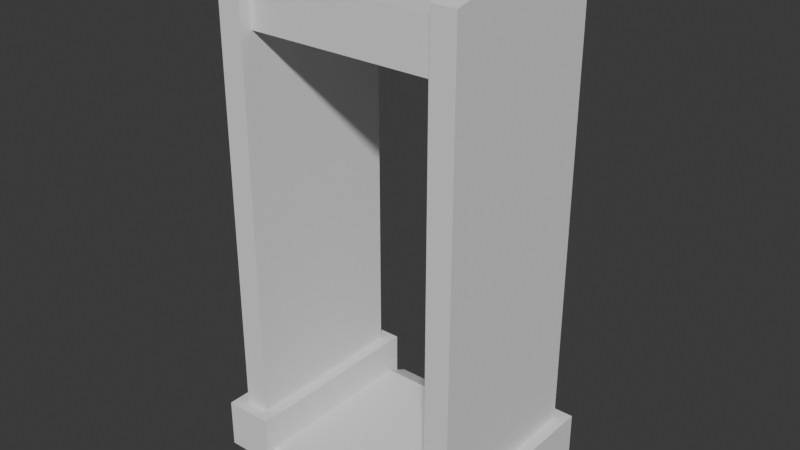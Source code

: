# Source: Props.blend  (saved by Blender 4.2.67; exported with 4.5.12 LTS)
import bpy
from mathutils import Matrix  # noqa: F401  (used for matrix-valued properties, if any)

bpy.ops.wm.read_factory_settings(use_empty=True)
scene = bpy.context.scene
scene.name = 'Scene'

# ---- collections
col_secuirty = bpy.data.collections.new('Secuirty'); scene.collection.children.link(col_secuirty)

# ---- world
world_world = bpy.data.worlds.new('World'); scene.world = world_world
world_world.use_nodes = True; world_world.node_tree.nodes.clear()
_N = world_world.node_tree.nodes; _L = world_world.node_tree.links
n0 = _N.new('ShaderNodeOutputWorld'); n0.name = 'World Output'; n0.location = (300, 300)
n1 = _N.new('ShaderNodeBackground'); n1.name = 'Background'; n1.location = (10, 300)
n1.inputs[0].default_value = (0.05088, 0.05088, 0.05088, 1.0)
_L.new(n1.outputs[0], n0.inputs[0])
n0.is_active_output = True
world_world.color = (0.05088, 0.05088, 0.05088)
world_world.sun_shadow_jitter_overblur = 0.0

# ---- meshes
me_cube_001 = bpy.data.meshes.new('Cube.001')
me_cube_001.from_pydata([(0.8, -0.7, 0.2), (0.8, -0.7, 4.0), (0.8, 0.7, 0.2), (0.8, 0.7, 4.0), (1.0, -0.7, 0.2), (1.0, -0.7, 4.0), (1.0, 0.7, 0.2), (1.0, 0.7, 4.0), (-1.0, -0.7, 0.2), (-1.0, -0.7, 4.0), (-1.0, 0.7, 0.2), (-1.0, 0.7, 4.0), (-0.8, -0.7, 0.2), (-0.8, -0.7, 4.0), (-0.8, 0.7, 0.2), (-0.8, 0.7, 4.0), (-0.8, -0.6, 3.5), (-0.8, -0.6, 3.9), (-0.8, 0.6, 3.5), (-0.8, 0.6, 3.9), (0.8, -0.6, 3.5), (0.8, -0.6, 3.9), (0.8, 0.6, 3.5), (0.8, 0.6, 3.9), (0.8, 0.2333, 0.2), (0.8, -0.2333, 0.2), (0.8, -0.2333, 4.1), (0.8, 0.2333, 4.1), (1.0, -0.2333, 0.2), (1.0, 0.2333, 0.2), (1.0, 0.2333, 4.1), (1.0, -0.2333, 4.1), (-1.0, 0.2333, 0.2), (-1.0, -0.2333, 0.2), (-1.0, -0.2333, 4.1), (-1.0, 0.2333, 4.1), (-0.8, -0.2333, 0.2), (-0.8, 0.2333, 0.2), (-0.8, 0.2333, 4.1), (-0.8, -0.2333, 4.1), (0.7, -0.8, 1.49e-08), (0.7, -0.8, 0.4), (0.7, 0.8, 1.49e-08), (0.7, 0.8, 0.4), (1.1, -0.8, 1.49e-08), (1.1, -0.8, 0.4), (1.1, 0.8, 1.49e-08), (1.1, 0.8, 0.4), (-1.1, -0.8, 1.49e-08), (-1.1, -0.8, 0.4), (-1.1, 0.8, 1.49e-08), (-1.1, 0.8, 0.4), (-0.7, -0.8, 1.49e-08), (-0.7, -0.8, 0.4), (-0.7, 0.8, 1.49e-08), (-0.7, 0.8, 0.4), (-0.7, -0.7, 0.0), (-0.7, -0.7, 0.1), (-0.7, 0.7, 0.0), (-0.7, 0.7, 0.1), (0.7, -0.7, 0.0), (0.7, -0.7, 0.1), (0.7, 0.7, 0.0), (0.7, 0.7, 0.1), (-0.7, 0.9, 0.0), (0.7, 0.9, -3.725e-08), (-0.7, -0.9, -3.725e-08), (0.7, -0.9, -3.725e-08)], [], [(24, 27, 3, 2), (2, 3, 7, 6), (28, 31, 5, 4), (4, 5, 1, 0), (25, 28, 4, 0), (31, 26, 1, 5), (32, 35, 11, 10), (10, 11, 15, 14), (36, 39, 13, 12), (12, 13, 9, 8), (33, 36, 12, 8), (39, 34, 9, 13), (16, 17, 19, 18), (18, 19, 23, 22), (22, 23, 21, 20), (20, 21, 17, 16), (18, 22, 20, 16), (23, 19, 17, 21), (7, 3, 27, 30), (30, 27, 26, 31), (2, 6, 29, 24), (24, 29, 28, 25), (6, 7, 30, 29), (29, 30, 31, 28), (0, 1, 26, 25), (25, 26, 27, 24), (15, 11, 35, 38), (38, 35, 34, 39), (10, 14, 37, 32), (32, 37, 36, 33), (14, 15, 38, 37), (37, 38, 39, 36), (8, 9, 34, 33), (33, 34, 35, 32), (40, 41, 43, 42), (42, 43, 47, 46), (46, 47, 45, 44), (44, 45, 41, 40), (42, 46, 44, 40), (47, 43, 41, 45), (48, 49, 51, 50), (50, 51, 55, 54), (54, 55, 53, 52), (52, 53, 49, 48), (50, 54, 52, 48), (55, 51, 49, 53), (56, 57, 59, 58), (59, 63, 65, 64), (62, 63, 61, 60), (57, 56, 66), (58, 62, 60, 56), (63, 59, 57, 61), (58, 59, 64), (63, 62, 65), (62, 58, 64, 65), (56, 60, 67, 66), (61, 57, 66, 67), (60, 61, 67)])
_uv = me_cube_001.uv_layers.new(name='UVMap')
_uv.uv.foreach_set('vector', [0.375, 0.1667, 0.625, 0.1667, 0.625, 0.25, 0.375, 0.25, 0.375, 0.25, 0.625, 0.25, 0.625, 0.5, 0.375, 0.5, 0.375, 0.6667, 0.625, 0.6667, 0.625, 0.75, 0.375, 0.75, 0.375, 0.75, 0.625, 0.75, 0.625, 1.0, 0.375, 1.0, 0.125, 0.6667, 0.375, 0.6667, 0.375, 0.75, 0.125, 0.75, 0.625, 0.6667, 0.875, 0.6667, 0.875, 0.75, 0.625, 0.75, 0.375, 0.1667, 0.625, 0.1667, 0.625, 0.25, 0.375, 0.25, 0.375, 0.25, 0.625, 0.25, 0.625, 0.5, 0.375, 0.5, 0.375, 0.6667, 0.625, 0.6667, 0.625, 0.75, 0.375, 0.75, 0.375, 0.75, 0.625, 0.75, 0.625, 1.0, 0.375, 1.0, 0.125, 0.6667, 0.375, 0.6667, 0.375, 0.75, 0.125, 0.75, 0.625, 0.6667, 0.875, 0.6667, 0.875, 0.75, 0.625, 0.75, 0.375, 0.0, 0.625, 0.0, 0.625, 0.25, 0.375, 0.25, 0.375, 0.25, 0.625, 0.25, 0.625, 0.5, 0.375, 0.5, 0.375, 0.5, 0.625, 0.5, 0.625, 0.75, 0.375, 0.75, 0.375, 0.75, 0.625, 0.75, 0.625, 1.0, 0.375, 1.0, 0.125, 0.5, 0.375, 0.5, 0.375, 0.75, 0.125, 0.75, 0.625, 0.5, 0.875, 0.5, 0.875, 0.75, 0.625, 0.75, 0.625, 0.5, 0.875, 0.5, 0.875, 0.5833, 0.625, 0.5833, 0.625, 0.5833, 0.875, 0.5833, 0.875, 0.6667, 0.625, 0.6667, 0.125, 0.5, 0.375, 0.5, 0.375, 0.5833, 0.125, 0.5833, 0.125, 0.5833, 0.375, 0.5833, 0.375, 0.6667, 0.125, 0.6667, 0.375, 0.5, 0.625, 0.5, 0.625, 0.5833, 0.375, 0.5833, 0.375, 0.5833, 0.625, 0.5833, 0.625, 0.6667, 0.375, 0.6667, 0.375, 0.0, 0.625, 0.0, 0.625, 0.08333, 0.375, 0.08333, 0.375, 0.08333, 0.625, 0.08333, 0.625, 0.1667, 0.375, 0.1667, 0.625, 0.5, 0.875, 0.5, 0.875, 0.5833, 0.625, 0.5833, 0.625, 0.5833, 0.875, 0.5833, 0.875, 0.6667, 0.625, 0.6667, 0.125, 0.5, 0.375, 0.5, 0.375, 0.5833, 0.125, 0.5833, 0.125, 0.5833, 0.375, 0.5833, 0.375, 0.6667, 0.125, 0.6667, 0.375, 0.5, 0.625, 0.5, 0.625, 0.5833, 0.375, 0.5833, 0.375, 0.5833, 0.625, 0.5833, 0.625, 0.6667, 0.375, 0.6667, 0.375, 0.0, 0.625, 0.0, 0.625, 0.08333, 0.375, 0.08333, 0.375, 0.08333, 0.625, 0.08333, 0.625, 0.1667, 0.375, 0.1667, 0.375, 0.0, 0.625, 0.0, 0.625, 0.25, 0.375, 0.25, 0.375, 0.25, 0.625, 0.25, 0.625, 0.5, 0.375, 0.5, 0.375, 0.5, 0.625, 0.5, 0.625, 0.75, 0.375, 0.75, 0.375, 0.75, 0.625, 0.75, 0.625, 1.0, 0.375, 1.0, 0.125, 0.5, 0.375, 0.5, 0.375, 0.75, 0.125, 0.75, 0.625, 0.5, 0.875, 0.5, 0.875, 0.75, 0.625, 0.75, 0.375, 0.0, 0.625, 0.0, 0.625, 0.25, 0.375, 0.25, 0.375, 0.25, 0.625, 0.25, 0.625, 0.5, 0.375, 0.5, 0.375, 0.5, 0.625, 0.5, 0.625, 0.75, 0.375, 0.75, 0.375, 0.75, 0.625, 0.75, 0.625, 1.0, 0.375, 1.0, 0.125, 0.5, 0.375, 0.5, 0.375, 0.75, 0.125, 0.75, 0.625, 0.5, 0.875, 0.5, 0.875, 0.75, 0.625, 0.75, 0.375, 0.0, 0.625, 0.0, 0.625, 0.25, 0.375, 0.25, 0.875, 0.5, 0.625, 0.5, 0.625, 0.5, 0.875, 0.5, 0.375, 0.5, 0.625, 0.5, 0.625, 0.75, 0.375, 0.75, 0.625, 0.0, 0.375, 0.0, 0.625, 0.0, 0.125, 0.5, 0.375, 0.5, 0.375, 0.75, 0.125, 0.75, 0.625, 0.5, 0.875, 0.5, 0.875, 0.75, 0.625, 0.75, 0.375, 0.25, 0.625, 0.25, 0.375, 0.25, 0.625, 0.5, 0.375, 0.5, 0.625, 0.5, 0.375, 0.5, 0.125, 0.5, 0.125, 0.5, 0.375, 0.5, 0.125, 0.75, 0.375, 0.75, 0.375, 0.75, 0.125, 0.75, 0.625, 0.75, 0.875, 0.75, 0.875, 0.75, 0.625, 0.75, 0.375, 0.75, 0.625, 0.75, 0.375, 0.75])
me_cube_001.update()

# ---- objects
ob_metal_detector = bpy.data.objects.new('Metal_Detector', me_cube_001)

# ---- transforms, parenting, visibility, modifiers, constraints
ob_metal_detector.location = (0.0, 0.0, 0.0)

# ---- collection membership
col_secuirty.objects.link(ob_metal_detector)

# ---- scene / render settings (as saved in the file)
scene.frame_start = 1; scene.frame_end = 250; scene.frame_set(1)
scene.render.engine = 'BLENDER_EEVEE_NEXT'
bpy.context.view_layer.update()

# ---- added for rendering (the .blend has no active camera and no usable light): camera, sun
cam_auto = bpy.data.cameras.new('AutoCamera')
cam_auto.lens = 50.0
cam_auto.sensor_width = 36.0
cam_auto.clip_end = 1000.0
ob_auto_camera = bpy.data.objects.new('AutoCamera', cam_auto)
scene.collection.objects.link(ob_auto_camera)
ob_auto_camera.location = (4.61593, -5.53912, 5.74275)
ob_auto_camera.rotation_euler = (1.09748, -7.21219e-08, 0.694738)
scene.camera = ob_auto_camera
light_auto_sun = bpy.data.lights.new('AutoSun', 'SUN')
light_auto_sun.energy = 3.0
light_auto_sun.angle = 0.0523599
ob_auto_sun = bpy.data.objects.new('AutoSun', light_auto_sun)
scene.collection.objects.link(ob_auto_sun)
ob_auto_sun.rotation_euler = (0.872665, 0.174533, 0.523599)
bpy.context.view_layer.update()
